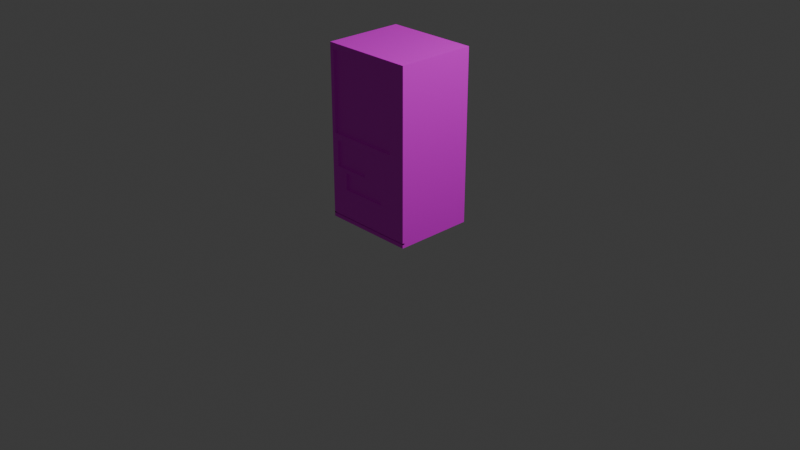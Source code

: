 # Source: vendingMac.blend  (saved by Blender 4.4.32; exported with 4.5.12 LTS)
import bpy
from mathutils import Matrix  # noqa: F401  (used for matrix-valued properties, if any)

bpy.ops.wm.read_factory_settings(use_empty=True)
scene = bpy.context.scene
scene.name = 'Scene'

# ---- collections
col_collection = bpy.data.collections.new('Collection'); scene.collection.children.link(col_collection)

# ---- images (referenced by path relative to the original .blend; pixels are not part of the script)
import os
ASSET_DIR = os.environ.get("B2B_ASSET_DIR", "")  # directory of the original .blend (textures are referenced by path, not embedded)
HERE = os.path.dirname(os.path.abspath(__file__))  # packed textures are extracted next to this script under _unpacked/

def load_image(name, relpath, width, height, colorspace="sRGB"):
    """Load a texture the original file referenced (path relative to the .blend, or extracted next to this script)."""
    p = next((c for c in (os.path.join(HERE, relpath), os.path.join(ASSET_DIR, relpath)) if relpath and os.path.exists(c)), "")
    if p:
        img = bpy.data.images.load(p, check_existing=True)
        img.name = name
    else:  # same state as the original file: an image datablock whose file is absent (Cycles renders it pink)
        img = bpy.data.images.new(name, width, height)
        img.source = "FILE"
        img.filepath = "//" + (relpath or name)
    img.colorspace_settings.name = colorspace
    return img
img_vendingmac_jpg = load_image('vendingMac.jpg', 'vendingMac.jpg', 1024, 1024, 'sRGB')

# ---- materials (node trees are filled in below, after node groups)
mat_material = bpy.data.materials.new('Material')
mat_material.alpha_threshold = 0.0
mat_material.roughness = 0.5
mat_material.line_color = (0.0, 0.0, 0.0, 1.0)

# ---- material node trees
mat_material.use_nodes = True; mat_material.node_tree.nodes.clear()
_N = mat_material.node_tree.nodes; _L = mat_material.node_tree.links
n0 = _N.new('ShaderNodeOutputMaterial'); n0.name = 'Material Output'; n0.location = (300, 300)
n1 = _N.new('ShaderNodeBsdfPrincipled'); n1.name = 'Principled BSDF'; n1.location = (10, 300)
n1.inputs[3].default_value = 1.45
n2 = _N.new('ShaderNodeTexImage'); n2.name = 'Image Texture'; n2.location = (-280, 275)
n2.image = img_vendingmac_jpg
_L.new(n1.outputs[0], n0.inputs[0])
_L.new(n2.outputs[0], n1.inputs[0])
n0.is_active_output = True

# ---- world
world_world = bpy.data.worlds.new('World'); scene.world = world_world
world_world.use_nodes = True; world_world.node_tree.nodes.clear()
_N = world_world.node_tree.nodes; _L = world_world.node_tree.links
n0 = _N.new('ShaderNodeOutputWorld'); n0.name = 'World Output'; n0.location = (300, 300)
n1 = _N.new('ShaderNodeBackground'); n1.name = 'Background'; n1.location = (10, 300)
n1.inputs[0].default_value = (0.05088, 0.05088, 0.05088, 1.0)
_L.new(n1.outputs[0], n0.inputs[0])
n0.is_active_output = True
world_world.color = (0.05088, 0.05088, 0.05088)
world_world.sun_shadow_jitter_overblur = 0.0

# ---- cameras
cam_camera = bpy.data.cameras.new('Camera')
cam_camera.clip_end = 100.0
cam_camera.ortho_scale = 7.314

# ---- lights
light_light = bpy.data.lights.new('Light', 'POINT')
light_light.energy = 1000.0
light_light.shadow_soft_size = 0.1

# ---- meshes
me_cube = bpy.data.meshes.new('Cube')
me_cube.from_pydata([(0.5, 0.425, 1.83), (0.5, 0.425, 0.0), (0.325, -0.425, 1.765), (0.5, -0.425, 0.0), (-0.5, 0.425, 1.83), (-0.5, 0.425, 0.0), (-0.4588, -0.425, 1.765), (-0.5, -0.425, 0.0), (0.5, 0.425, 0.915), (-0.4588, -0.425, 0.9157), (0.325, -0.425, 0.9157), (-0.5, 0.425, 0.915), (0.5, 0.425, 0.3451), (0.5, 0.425, 0.5699), (0.1956, -0.425, 0.3506), (-0.03275, -0.4254, 0.5717), (-0.5, 0.425, 0.5699), (-0.5, 0.425, 0.3451), (-0.4271, -0.4254, 0.5717), (-0.3091, -0.425, 0.3506), (-0.4283, -0.425, 0.8501), (-0.5, -0.425, 1.83), (0.5, -0.425, 1.83), (-0.03454, -0.425, 0.8501), (0.5, -0.425, 0.915), (-0.5, -0.425, 0.915), (0.1962, -0.4253, 0.5329), (-0.3085, -0.4253, 0.5329), (0.5, -0.425, 0.3451), (0.5, -0.425, 0.5347), (-0.5, -0.425, 0.5347), (-0.5, -0.425, 0.3451), (-0.4588, -0.3955, 0.9157), (-0.4588, -0.3955, 1.765), (0.325, -0.3955, 1.765), (0.325, -0.3955, 0.9157), (-0.03454, -0.3986, 0.8501), (-0.4283, -0.3986, 0.8501), (-0.03275, -0.399, 0.5717), (-0.4271, -0.399, 0.5717), (0.1956, -0.4, 0.3506), (0.1962, -0.4003, 0.5329), (-0.3085, -0.4003, 0.5329), (-0.3091, -0.4, 0.3506), (0.5, -0.403, 0.03757), (0.5, -0.403, 0.05178), (-0.5, -0.403, 0.05178), (-0.5, -0.403, 0.03757), (-0.5, 0.425, 0.03757), (-0.5, 0.425, 0.05178), (0.5, 0.425, 0.05178), (0.5, 0.425, 0.03757), (0.5, -0.425, 0.05178), (0.5, -0.425, 0.03757), (-0.5, -0.425, 0.03757), (-0.5, -0.425, 0.05178)], [], [(0, 4, 21, 22), (9, 10, 35, 32), (25, 21, 4, 11), (5, 1, 3, 7), (8, 0, 22, 24), (11, 4, 0, 8), (45, 46, 47, 44), (3, 53, 54, 7), (1, 51, 53, 3), (18, 15, 38, 39), (30, 25, 11, 16), (16, 11, 8, 13), (13, 8, 24, 29), (19, 14, 40, 43), (30, 16, 17, 31), (13, 29, 28, 12), (16, 13, 12, 17), (7, 54, 48, 5), (9, 6, 21, 25), (6, 2, 22, 21), (2, 10, 24, 22), (10, 9, 25, 24), (20, 23, 24, 25), (15, 18, 30, 29), (23, 15, 29, 24), (18, 20, 25, 30), (26, 14, 28, 29), (27, 26, 29, 30), (19, 27, 30, 31), (14, 19, 31, 28), (35, 34, 33, 32), (2, 6, 33, 34), (10, 2, 34, 35), (6, 9, 32, 33), (38, 36, 37, 39), (15, 23, 36, 38), (23, 20, 37, 36), (20, 18, 39, 37), (41, 42, 43, 40), (26, 27, 42, 41), (27, 19, 43, 42), (14, 26, 41, 40), (55, 31, 17, 49), (5, 48, 51, 1), (50, 12, 28, 52), (52, 28, 31, 55), (49, 50, 51, 48), (55, 49, 48, 54), (50, 52, 53, 51), (53, 52, 45, 44), (49, 17, 12, 50), (55, 54, 47, 46), (54, 53, 44, 47), (52, 55, 46, 45)])
_uv = me_cube.uv_layers.new(name='UVMap')
_uv.uv.foreach_set('vector', [0.6495, 0.6269, 0.6495, 0.4558, 0.7949, 0.4558, 0.7949, 0.6269, 0.02564, 0.4908, 0.4937, 0.4908, 0.4937, 0.4945, 0.02559, 0.4945, 0.9821, 0.8104, 0.9821, 0.9708, 0.8331, 0.9708, 0.8331, 0.8104, 0.8298, 0.6321, 0.8298, 0.4611, 0.9752, 0.4611, 0.9752, 0.6321, 0.7998, 0.8125, 0.7998, 0.9729, 0.6507, 0.9729, 0.6507, 0.8125, 0.7941, 0.1736, 0.7941, 0.01388, 0.9801, 0.01388, 0.9801, 0.1736, 0.5994, 0.03161, 0.002254, 0.03161, 0.002254, 0.02388, 0.5994, 0.02388, 0.5976, 0.0003829, 0.5976, 0.0208, 0.0004083, 0.0208, 0.0004083, 0.0003831, 0.7998, 0.652, 0.7998, 0.6586, 0.6507, 0.6586, 0.6507, 0.652, 0.04392, 0.3112, 0.2794, 0.3112, 0.2794, 0.3112, 0.04392, 0.3112, 0.9821, 0.7437, 0.9821, 0.8104, 0.8331, 0.8104, 0.8331, 0.7499, 0.7941, 0.2338, 0.7941, 0.1736, 0.9801, 0.1736, 0.9801, 0.2338, 0.7998, 0.752, 0.7998, 0.8125, 0.6507, 0.8125, 0.6507, 0.7458, 0.1144, 0.1909, 0.4158, 0.1909, 0.4158, 0.1943, 0.1144, 0.1943, 0.9821, 0.7437, 0.8331, 0.7499, 0.8331, 0.7105, 0.9821, 0.7105, 0.7998, 0.752, 0.6507, 0.7458, 0.6507, 0.7125, 0.7998, 0.7125, 0.7941, 0.2338, 0.9801, 0.2338, 0.9801, 0.273, 0.7941, 0.273, 0.9821, 0.6499, 0.9821, 0.6565, 0.8331, 0.6565, 0.8331, 0.6499, 0.02564, 0.4908, 0.02503, 0.9597, 0.0004085, 0.9952, 0.0004084, 0.4935, 0.02503, 0.9597, 0.4931, 0.9597, 0.5976, 0.9952, 0.0004085, 0.9952, 0.4931, 0.9597, 0.4937, 0.4908, 0.5976, 0.4935, 0.5976, 0.9952, 0.4937, 0.4908, 0.02564, 0.4908, 0.0004084, 0.4935, 0.5976, 0.4935, 0.0432, 0.4625, 0.2784, 0.4625, 0.5976, 0.4935, 0.0004084, 0.4935, 0.2794, 0.3112, 0.04392, 0.3112, 0.0004083, 0.291, 0.5976, 0.291, 0.2784, 0.4625, 0.2794, 0.3112, 0.5976, 0.291, 0.5976, 0.4935, 0.04392, 0.3112, 0.0432, 0.4625, 0.0004084, 0.4935, 0.0004083, 0.291, 0.4173, 0.2905, 0.4158, 0.1909, 0.5976, 0.188, 0.5976, 0.291, 0.1159, 0.2905, 0.4173, 0.2905, 0.5976, 0.291, 0.0004083, 0.291, 0.1144, 0.1909, 0.1159, 0.2905, 0.0004083, 0.291, 0.0004083, 0.188, 0.4158, 0.1909, 0.1144, 0.1909, 0.0004083, 0.188, 0.5976, 0.188, 0.4937, 0.4945, 0.4931, 0.9597, 0.02503, 0.9597, 0.02559, 0.4945, 0.4931, 0.9597, 0.02503, 0.9597, 0.02503, 0.9597, 0.4931, 0.9597, 0.4937, 0.4908, 0.4931, 0.9597, 0.4931, 0.9597, 0.4937, 0.4945, 0.02503, 0.9597, 0.02564, 0.4908, 0.02559, 0.4945, 0.02503, 0.9597, 0.2794, 0.3112, 0.2784, 0.4625, 0.0432, 0.4625, 0.04392, 0.3112, 0.2794, 0.3112, 0.2784, 0.4625, 0.2784, 0.4625, 0.2794, 0.3112, 0.2784, 0.4625, 0.0432, 0.4625, 0.0432, 0.4625, 0.2784, 0.4625, 0.0432, 0.4625, 0.04392, 0.3112, 0.04392, 0.3112, 0.0432, 0.4625, 0.4158, 0.2847, 0.1144, 0.2847, 0.1144, 0.1943, 0.4158, 0.1943, 0.4173, 0.2905, 0.1159, 0.2905, 0.1144, 0.2847, 0.4158, 0.2847, 0.1159, 0.2905, 0.1144, 0.1909, 0.1144, 0.1943, 0.1144, 0.2847, 0.4158, 0.1909, 0.4173, 0.2905, 0.4158, 0.2847, 0.4158, 0.1943, 0.9821, 0.659, 0.9821, 0.7105, 0.8331, 0.7105, 0.8331, 0.659, 0.7941, 0.3332, 0.7941, 0.3267, 0.9801, 0.3267, 0.9801, 0.3332, 0.7998, 0.6611, 0.7998, 0.7125, 0.6507, 0.7125, 0.6507, 0.6611, 0.5976, 0.02853, 0.5976, 0.188, 0.0004083, 0.188, 0.0004083, 0.02853, 0.7941, 0.3242, 0.9801, 0.3242, 0.9801, 0.3267, 0.7941, 0.3267, 0.9821, 0.659, 0.8331, 0.659, 0.8331, 0.6565, 0.9821, 0.6565, 0.7998, 0.6611, 0.6507, 0.6611, 0.6507, 0.6586, 0.7998, 0.6586, 0.6507, 0.6586, 0.6507, 0.6611, 0.6507, 0.6611, 0.6507, 0.6586, 0.7941, 0.3242, 0.7941, 0.273, 0.9801, 0.273, 0.9801, 0.3242, 0.9821, 0.659, 0.9821, 0.6565, 0.9821, 0.6565, 0.9821, 0.659, 0.0004083, 0.0208, 0.5976, 0.0208, 0.5994, 0.02388, 0.002254, 0.02388, 0.5976, 0.02853, 0.0004083, 0.02853, 0.002254, 0.03161, 0.5994, 0.03161])
me_cube.materials.append(mat_material)
me_cube.use_mirror_vertex_groups = False
me_cube.update()

# ---- objects
ob_cube = bpy.data.objects.new('Cube', me_cube)
ob_light = bpy.data.objects.new('Light', light_light)
ob_camera = bpy.data.objects.new('Camera', cam_camera)
ob_empty = bpy.data.objects.new('Empty', None)
ob_empty_001 = bpy.data.objects.new('Empty.001', None)
ob_empty_002 = bpy.data.objects.new('Empty.002', img_vendingmac_jpg)

# ---- transforms, parenting, visibility, modifiers, constraints
ob_cube.location = (0.0, 0.0, 0.0)
ob_cube.lock_rotations_4d = False
ob_cube.empty_display_type = 'ARROWS'
ob_cube.lineart.crease_threshold = 0.0
ob_light.location = (4.076, 1.005, 5.904)
ob_light.rotation_euler = (0.6503, 0.05522, 1.866)
ob_light.lock_rotations_4d = False
ob_light.empty_display_type = 'ARROWS'
ob_light.color = (0.0, 0.0, 0.0, 0.0)
ob_light.lineart.crease_threshold = 0.0
ob_camera.location = (7.359, -6.926, 4.958)
ob_camera.rotation_euler = (1.109, 0.0, 0.8149)
ob_camera.lock_rotations_4d = False
ob_camera.empty_display_type = 'ARROWS'
ob_camera.color = (0.0, 0.0, 0.0, 0.0)
ob_camera.display_type = 'WIRE'
ob_camera.lineart.crease_threshold = 0.0
ob_empty.location = (-3.856, -2.164e-07, 1.61)
ob_empty.rotation_euler = (1.571, -0.0, -0.0)
ob_empty.empty_display_type = 'IMAGE'
ob_empty.empty_display_size = 5.0
ob_empty_001.location = (6.406, -1.192e-07, -0.06241)
ob_empty_001.rotation_euler = (1.571, -0.0, -0.0)
ob_empty_001.empty_display_type = 'IMAGE'
ob_empty_001.empty_display_size = 5.0
ob_empty_001.empty_image_depth = 'BACK'
ob_empty_001.show_empty_image_perspective = False
ob_empty_001.empty_image_side = 'FRONT'
ob_empty_002.location = (-3.706, 1.192e-07, -2.057)
ob_empty_002.rotation_euler = (1.571, -0.0, -0.0)
ob_empty_002.empty_display_type = 'IMAGE'
ob_empty_002.empty_display_size = 5.0
ob_empty_002.empty_image_depth = 'BACK'
ob_empty_002.show_empty_image_perspective = False
ob_empty_002.empty_image_side = 'FRONT'

# ---- collection membership
col_collection.objects.link(ob_cube)
col_collection.objects.link(ob_light)
col_collection.objects.link(ob_camera)
col_collection.objects.link(ob_empty)
col_collection.objects.link(ob_empty_001)
col_collection.objects.link(ob_empty_002)

# ---- scene / render settings (as saved in the file)
scene.camera = ob_camera
scene.frame_start = 1; scene.frame_end = 250; scene.frame_set(123)
scene.render.engine = 'BLENDER_EEVEE_NEXT'
bpy.context.view_layer.update()
